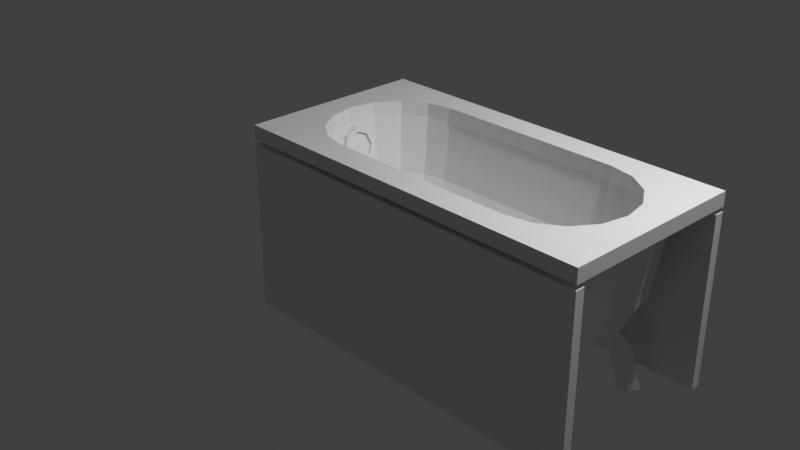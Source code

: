 # Source: multidecor_bathtub_with_shields.blend  (saved by Blender 3.0.42; exported with 4.5.12 LTS)
import bpy
from mathutils import Matrix  # noqa: F401  (used for matrix-valued properties, if any)

bpy.ops.wm.read_factory_settings(use_empty=True)
scene = bpy.context.scene
scene.name = 'Scene'

# ---- collections
col_collection = bpy.data.collections.new('Collection'); scene.collection.children.link(col_collection)

# ---- materials (node trees are filled in below, after node groups)
mat_material = bpy.data.materials.new('Material')
mat_material.alpha_threshold = 0.0
mat_material.use_transparent_shadow = False
mat_material.line_color = (0.0, 0.0, 0.0, 1.0)
mat_material_001 = bpy.data.materials.new('Material.001')
mat_material_001.use_transparent_shadow = False
mat_material_002 = bpy.data.materials.new('Material.002')
mat_material_002.use_transparent_shadow = False
mat_material_003 = bpy.data.materials.new('Material.003')
mat_material_003.use_transparent_shadow = False
mat_material_004 = bpy.data.materials.new('Material.004')
mat_material_004.use_transparent_shadow = False

# ---- material node trees
mat_material.use_nodes = True; mat_material.node_tree.nodes.clear()
_N = mat_material.node_tree.nodes; _L = mat_material.node_tree.links
n0 = _N.new('ShaderNodeOutputMaterial'); n0.name = 'Material Output'; n0.location = (300, 300)
n1 = _N.new('ShaderNodeBsdfPrincipled'); n1.name = 'Principled BSDF'; n1.location = (10, 300)
n1.distribution = 'GGX'
n1.subsurface_method = 'RANDOM_WALK_SKIN'
n1.inputs[2].default_value = 0.4
n1.inputs[3].default_value = 1.45
n1.inputs[27].default_value = (0.0, 0.0, 0.0, 1.0)
n1.inputs[28].default_value = 1.0
_L.new(n1.outputs[0], n0.inputs[0])
n0.is_active_output = True
mat_material_001.use_nodes = True; mat_material_001.node_tree.nodes.clear()
_N = mat_material_001.node_tree.nodes; _L = mat_material_001.node_tree.links
n0 = _N.new('ShaderNodeBsdfPrincipled'); n0.name = 'Principled BSDF'; n0.location = (10, 300)
n0.distribution = 'GGX'
n0.subsurface_method = 'RANDOM_WALK_SKIN'
n0.inputs[3].default_value = 1.45
n0.inputs[27].default_value = (0.0, 0.0, 0.0, 1.0)
n0.inputs[28].default_value = 1.0
n1 = _N.new('ShaderNodeOutputMaterial'); n1.name = 'Material Output'; n1.location = (300, 300)
_L.new(n0.outputs[0], n1.inputs[0])
n1.is_active_output = True
mat_material_002.use_nodes = True; mat_material_002.node_tree.nodes.clear()
_N = mat_material_002.node_tree.nodes; _L = mat_material_002.node_tree.links
n0 = _N.new('ShaderNodeBsdfPrincipled'); n0.name = 'Principled BSDF'; n0.location = (10, 300)
n0.distribution = 'GGX'
n0.subsurface_method = 'RANDOM_WALK_SKIN'
n0.inputs[3].default_value = 1.45
n0.inputs[27].default_value = (0.0, 0.0, 0.0, 1.0)
n0.inputs[28].default_value = 1.0
n1 = _N.new('ShaderNodeOutputMaterial'); n1.name = 'Material Output'; n1.location = (300, 300)
_L.new(n0.outputs[0], n1.inputs[0])
n1.is_active_output = True
mat_material_003.use_nodes = True; mat_material_003.node_tree.nodes.clear()
_N = mat_material_003.node_tree.nodes; _L = mat_material_003.node_tree.links
n0 = _N.new('ShaderNodeBsdfPrincipled'); n0.name = 'Principled BSDF'; n0.location = (10, 300)
n0.distribution = 'GGX'
n0.subsurface_method = 'RANDOM_WALK_SKIN'
n0.inputs[3].default_value = 1.45
n0.inputs[27].default_value = (0.0, 0.0, 0.0, 1.0)
n0.inputs[28].default_value = 1.0
n1 = _N.new('ShaderNodeOutputMaterial'); n1.name = 'Material Output'; n1.location = (300, 300)
_L.new(n0.outputs[0], n1.inputs[0])
n1.is_active_output = True
mat_material_004.use_nodes = True; mat_material_004.node_tree.nodes.clear()
_N = mat_material_004.node_tree.nodes; _L = mat_material_004.node_tree.links
n0 = _N.new('ShaderNodeBsdfPrincipled'); n0.name = 'Principled BSDF'; n0.location = (10, 300)
n0.distribution = 'GGX'
n0.subsurface_method = 'RANDOM_WALK_SKIN'
n0.inputs[3].default_value = 1.45
n0.inputs[27].default_value = (0.0, 0.0, 0.0, 1.0)
n0.inputs[28].default_value = 1.0
n1 = _N.new('ShaderNodeOutputMaterial'); n1.name = 'Material Output'; n1.location = (300, 300)
_L.new(n0.outputs[0], n1.inputs[0])
n1.is_active_output = True

# ---- world
world_world = bpy.data.worlds.new('World'); scene.world = world_world
world_world.use_nodes = True; world_world.node_tree.nodes.clear()
_N = world_world.node_tree.nodes; _L = world_world.node_tree.links
n0 = _N.new('ShaderNodeOutputWorld'); n0.name = 'World Output'; n0.location = (300, 300)
n1 = _N.new('ShaderNodeBackground'); n1.name = 'Background'; n1.location = (10, 300)
n1.inputs[0].default_value = (0.05088, 0.05088, 0.05088, 1.0)
_L.new(n1.outputs[0], n0.inputs[0])
n0.is_active_output = True
world_world.color = (0.05088, 0.05088, 0.05088)
world_world.use_sun_shadow = False
world_world.sun_shadow_jitter_overblur = 0.0

# ---- cameras
cam_camera = bpy.data.cameras.new('Camera')
cam_camera.clip_end = 100.0
cam_camera.ortho_scale = 7.314

# ---- lights
light_light = bpy.data.lights.new('Light', 'POINT')
light_light.transmission_factor = 0.0
light_light.energy = 1000.0
light_light.shadow_soft_size = 0.1
light_light.shadow_maximum_resolution = 0.006
light_light.use_absolute_resolution = True

# ---- meshes
me_cube_001 = bpy.data.meshes.new('Cube.001')
me_cube_001.from_pydata([(3.539e-08, 0.2477, -0.25), (-1.745e-07, -0.7222, 0.85), (-1.807e-07, -0.455, -0.1157), (-3.539e-08, -0.2477, -0.25), (-0.2764, -0.6672, 0.85), (-0.1561, -0.4204, -0.1157), (-0.04372, -0.2289, -0.25), (-0.5107, -0.5107, 0.85), (-0.3037, -0.3217, -0.1157), (-0.1241, -0.1752, -0.25), (-0.6672, -0.2764, 0.85), (-0.4024, -0.1741, -0.1157), (-0.1778, -0.0948, -0.25), (-0.437, 1.294e-07, -0.1157), (-0.1966, 4.414e-09, -0.25), (-0.4024, 0.1741, -0.1157), (-0.1778, 0.0948, -0.25), (-0.3037, 0.3217, -0.1157), (-0.1241, 0.1752, -0.25), (-0.2764, 0.6672, 0.85), (-0.1561, 0.4204, -0.1157), (-0.04372, 0.2289, -0.25), (1.807e-07, 0.455, -0.1157), (-1.644e-07, -0.6319, 0.2391), (-0.2367, -0.5838, 0.2391), (-0.4417, -0.4468, 0.2391), (-0.5787, -0.2418, 0.2391), (-0.6268, 1.972e-07, 0.2391), (-0.5787, 0.2418, 0.2391), (-0.4417, 0.4468, 0.2391), (-0.2367, 0.5838, 0.2391), (1.644e-07, 0.6319, 0.2391), (2.0, 0.7222, 0.85), (2.0, 0.2477, -0.25), (2.0, -0.7222, 0.85), (2.0, -0.455, -0.1157), (2.0, -0.2477, -0.25), (2.156, -0.4204, -0.1157), (2.044, -0.2289, -0.25), (2.304, -0.3217, -0.1157), (2.124, -0.1752, -0.25), (2.402, -0.1741, -0.1157), (2.178, -0.0948, -0.25), (2.722, 2.298e-07, 0.85), (2.437, 1.294e-07, -0.1157), (2.197, 4.414e-09, -0.25), (2.402, 0.1741, -0.1157), (2.178, 0.0948, -0.25), (2.511, 0.5107, 0.85), (2.304, 0.3217, -0.1157), (2.124, 0.1752, -0.25), (2.156, 0.4204, -0.1157), (2.044, 0.2289, -0.25), (2.0, 0.455, -0.1157), (2.0, -0.6319, 0.2391), (2.237, -0.5838, 0.2391), (2.442, -0.4468, 0.2391), (2.579, -0.2418, 0.2391), (2.627, 1.972e-07, 0.2391), (2.579, 0.2418, 0.2391), (2.442, 0.4468, 0.2391), (2.237, 0.5838, 0.2391), (2.0, 0.6319, 0.2391), (3.0, 1.0, 1.0), (3.0, 1.0, 0.85), (3.0, -1.0, 1.0), (3.0, -1.0, 0.85), (-1.0, 1.0, 1.0), (-1.0, 1.0, 0.85), (-1.0, -1.0, 1.0), (-1.0, -1.0, 0.85), (2.667, 0.2764, 0.85), (-0.7222, 2.298e-07, 1.0), (-0.6672, 0.2764, 1.0), (2.667, -0.2764, 0.85), (-0.5107, 0.5107, 1.0), (1.837e-07, 0.7222, 1.0), (2.511, -0.5107, 0.85), (2.276, -0.6672, 1.0), (2.276, 0.6672, 0.85), (2.276, 0.6672, 1.0), (2.276, -0.6672, 0.85), (2.511, -0.5107, 1.0), (2.667, -0.2764, 1.0), (2.667, 0.2764, 1.0), (2.511, 0.5107, 1.0), (1.837e-07, 0.7222, 0.85), (2.722, 2.298e-07, 1.0), (-0.5107, 0.5107, 0.85), (2.0, -0.7222, 1.0), (2.0, 0.7222, 1.0), (-0.6672, 0.2764, 0.85), (-0.2764, 0.6672, 1.0), (-0.7222, 2.298e-07, 0.85), (-0.6672, -0.2764, 1.0), (-0.5107, -0.5107, 1.0), (-0.2764, -0.6672, 1.0), (-1.745e-07, -0.7222, 1.0), (-0.15, 0.2849, -0.4), (-0.15, -0.8305, 0.85), (-0.15, -0.5232, -0.2455), (-0.15, -0.2849, -0.4), (-0.4678, -0.7673, 0.85), (-0.3296, -0.4834, -0.2455), (-0.2003, -0.2632, -0.4), (-0.7373, -0.5873, 0.85), (-0.4993, -0.37, -0.2455), (-0.2927, -0.2014, -0.4), (-0.9173, -0.3178, 0.85), (-0.6127, -0.2002, -0.2455), (-0.3545, -0.109, -0.4), (-0.6526, 1.32e-07, -0.2455), (-0.3761, -1.174e-08, -0.4), (-0.6127, 0.2002, -0.2455), (-0.3545, 0.109, -0.4), (-0.4993, 0.37, -0.2455), (-0.2927, 0.2014, -0.4), (-0.4678, 0.7673, 0.85), (-0.3296, 0.4834, -0.2455), (-0.2003, 0.2632, -0.4), (-0.15, 0.5232, -0.2455), (-0.15, -0.7267, 0.1624), (-0.4222, -0.6714, 0.1624), (-0.658, -0.5139, 0.1624), (-0.8155, -0.2781, 0.1624), (-0.8708, 2.1e-07, 0.1624), (-0.8155, 0.2781, 0.1624), (-0.658, 0.5139, 0.1624), (-0.4222, 0.6714, 0.1624), (-0.15, 0.7267, 0.1624), (2.15, 0.8305, 0.85), (2.15, 0.2849, -0.4), (2.15, -0.8305, 0.85), (2.15, -0.5232, -0.2455), (2.15, -0.2849, -0.4), (2.33, -0.4834, -0.2455), (2.2, -0.2632, -0.4), (2.499, -0.37, -0.2455), (2.293, -0.2014, -0.4), (2.613, -0.2002, -0.2455), (2.354, -0.109, -0.4), (2.653, 1.32e-07, -0.2455), (2.376, -1.174e-08, -0.4), (2.613, 0.2002, -0.2455), (2.354, 0.109, -0.4), (2.737, 0.5873, 0.85), (2.499, 0.37, -0.2455), (2.293, 0.2014, -0.4), (2.33, 0.4834, -0.2455), (2.2, 0.2632, -0.4), (2.15, 0.5232, -0.2455), (2.15, -0.7267, 0.1624), (2.422, -0.6714, 0.1624), (2.658, -0.5139, 0.1624), (2.816, -0.2781, 0.1624), (2.871, 2.1e-07, 0.1624), (2.816, 0.2781, 0.1624), (2.658, 0.5139, 0.1624), (2.422, 0.6714, 0.1624), (2.15, 0.7267, 0.1624), (2.917, 0.3178, 0.85), (2.917, -0.3178, 0.85), (2.737, -0.5873, 0.85), (2.468, 0.7673, 0.85), (2.468, -0.7673, 0.85), (-0.15, 0.8305, 0.85), (-0.7373, 0.5873, 0.85), (-0.9173, 0.3178, 0.85), (-1.0, 0.0, 0.85), (3.0, 0.0, 0.85), (3.0, 0.0, 1.0), (-1.0, -0.001915, 1.0), (0.05, 0.2, -0.25), (-0.09142, 0.1414, -0.25), (-0.15, -6.09e-08, -0.25), (-0.09142, -0.1414, -0.25), (0.05, -0.2, -0.25), (0.1914, -0.1414, -0.25), (0.25, -4.977e-08, -0.25), (0.1914, 0.1414, -0.25), (0.05, 0.16, -0.25), (-0.06314, 0.1131, -0.25), (-0.11, -5.878e-08, -0.25), (-0.06314, -0.1131, -0.25), (0.05, -0.16, -0.25), (0.1631, -0.1131, -0.25), (0.21, -4.987e-08, -0.25), (0.1631, 0.1131, -0.25), (0.05, 0.16, -0.3), (-0.06314, 0.1131, -0.3), (-0.11, -5.878e-08, -0.3), (-0.06314, -0.1131, -0.3), (0.05, -0.16, -0.3), (0.1631, -0.1131, -0.3), (0.21, -4.987e-08, -0.3), (0.1631, 0.1131, -0.3), (-0.6521, 0.01807, 0.5959), (-0.6522, 0.2181, 0.596), (-0.6781, 0.1594, 0.735), (-0.6889, 0.01801, 0.7925), (-0.6781, -0.1234, 0.7349), (-0.6521, -0.1819, 0.5958), (-0.6262, -0.1233, 0.4568), (-0.6154, 0.01813, 0.3993), (-0.6262, 0.1595, 0.4569), (-0.6233, 0.1288, 0.714), (-0.603, 0.1748, 0.6051), (-0.6318, 0.01802, 0.7591), (-0.6233, -0.09277, 0.714), (-0.603, -0.1386, 0.605), (-0.5827, -0.0927, 0.4961), (-0.5742, 0.01812, 0.451), (-0.5827, 0.1289, 0.4962), (-0.629, 0.1594, 0.7441), (-0.603, 0.2181, 0.6051), (-0.6397, 0.01801, 0.8017), (-0.6289, -0.1234, 0.7441), (-0.603, -0.1819, 0.605), (-0.577, -0.1233, 0.466), (-0.5663, 0.01813, 0.4085), (-0.5771, 0.1595, 0.4661), (-0.6479, 0.1288, 0.7094), (-0.6276, 0.01807, 0.6005), (-0.6276, 0.1748, 0.6005), (-0.6563, 0.01802, 0.7545), (-0.6479, -0.09277, 0.7094), (-0.6276, -0.1386, 0.6004), (-0.6072, -0.0927, 0.4915), (-0.5988, 0.01812, 0.4464), (-0.6072, 0.1289, 0.4916), (-0.6744, 0.5464, -1.0), (-0.5871, 0.4591, -0.5149), (-0.533, 0.6878, -1.0), (-0.4457, 0.6005, -0.5149), (-0.533, 0.405, -1.0), (-0.4505, 0.3225, -0.5667), (-0.3916, 0.5464, -1.0), (-0.309, 0.4639, -0.5667), (-0.3938, 0.2658, -0.2226), (-0.2523, 0.4072, -0.2226), (-0.1523, 0.3072, -0.364), (-0.2938, 0.1658, -0.364), (-0.6744, -0.5464, -1.0), (-0.5871, -0.4591, -0.5149), (-0.533, -0.6878, -1.0), (-0.4457, -0.6005, -0.5149), (-0.533, -0.405, -1.0), (-0.4505, -0.3225, -0.5667), (-0.3916, -0.5464, -1.0), (-0.309, -0.4639, -0.5667), (-0.3938, -0.2658, -0.2226), (-0.2523, -0.4072, -0.2226), (-0.1523, -0.3072, -0.364), (-0.2938, -0.1658, -0.364), (2.674, -0.5464, -1.0), (2.587, -0.4591, -0.5149), (2.533, -0.6878, -1.0), (2.446, -0.6005, -0.5149), (2.533, -0.405, -1.0), (2.45, -0.3225, -0.5667), (2.392, -0.5464, -1.0), (2.309, -0.4639, -0.5667), (2.394, -0.2658, -0.2226), (2.252, -0.4072, -0.2226), (2.152, -0.3072, -0.364), (2.294, -0.1658, -0.364), (2.674, 0.5464, -1.0), (2.587, 0.4591, -0.5149), (2.533, 0.6878, -1.0), (2.446, 0.6005, -0.5149), (2.533, 0.405, -1.0), (2.45, 0.3225, -0.5667), (2.392, 0.5464, -1.0), (2.309, 0.4639, -0.5667), (2.394, 0.2658, -0.2226), (2.252, 0.4072, -0.2226), (2.152, 0.3072, -0.364), (2.294, 0.1658, -0.364), (3.0, 1.0, 0.8), (3.0, -1.0, 0.8), (-1.0, 1.0, 0.8), (-1.0, -1.0, 0.8), (3.0, 0.9, 0.8), (-1.0, 0.9, 0.8), (3.0, -0.9, 0.8), (-1.0, -0.9, 0.8), (3.0, 1.0, -1.0), (-1.0, 1.0, -1.0), (-1.0, -1.0, -1.0), (3.0, -1.0, -1.0), (3.0, 0.9, -1.0), (-1.0, 0.9, -1.0), (-1.0, -0.9, -1.0), (3.0, -0.9, -1.0)], [], [(23, 24, 4, 1), (3, 6, 5, 2), (24, 25, 7, 4), (6, 9, 8, 5), (9, 12, 11, 8), (25, 26, 10, 7), (26, 27, 93, 10), (12, 14, 13, 11), (27, 28, 91, 93), (14, 16, 15, 13), (16, 18, 17, 15), (28, 29, 88, 91), (18, 21, 20, 17), (29, 30, 19, 88), (30, 31, 86, 19), (21, 0, 22, 20), (20, 22, 31, 30), (17, 20, 30, 29), (15, 17, 29, 28), (13, 15, 28, 27), (11, 13, 27, 26), (8, 11, 26, 25), (5, 8, 25, 24), (2, 5, 24, 23), (54, 34, 81, 55), (36, 35, 37, 38), (55, 81, 77, 56), (38, 37, 39, 40), (40, 39, 41, 42), (56, 77, 74, 57), (57, 74, 43, 58), (42, 41, 44, 45), (58, 43, 71, 59), (45, 44, 46, 47), (47, 46, 49, 50), (59, 71, 48, 60), (50, 49, 51, 52), (60, 48, 79, 61), (61, 79, 32, 62), (52, 51, 53, 33), (51, 61, 62, 53), (49, 60, 61, 51), (46, 59, 60, 49), (44, 58, 59, 46), (41, 57, 58, 44), (39, 56, 57, 41), (37, 55, 56, 39), (35, 54, 55, 37), (23, 1, 34, 54), (2, 23, 54, 35), (3, 2, 35, 36), (86, 31, 62, 32), (31, 22, 53, 62), (22, 0, 33, 53), (33, 0, 179), (66, 65, 69, 70), (70, 69, 171, 168), (64, 63, 170, 169), (68, 67, 63, 64), (32, 90, 76, 86), (77, 81, 78, 82), (48, 71, 84, 85), (34, 1, 97, 89), (86, 76, 92, 19), (71, 43, 87, 84), (88, 75, 73, 91), (19, 92, 75, 88), (1, 4, 96, 97), (43, 74, 83, 87), (10, 93, 72, 94), (81, 34, 89, 78), (74, 77, 82, 83), (91, 73, 72, 93), (4, 7, 95, 96), (32, 79, 80, 90), (7, 10, 94, 95), (79, 48, 85, 80), (84, 87, 63), (84, 63, 85), (85, 63, 80), (80, 63, 90), (90, 63, 67), (90, 67, 76), (76, 67, 92), (92, 67, 75), (75, 67, 73), (69, 72, 171), (69, 65, 89), (87, 65, 170), (65, 87, 83), (94, 72, 69), (65, 83, 82), (95, 94, 69), (65, 82, 78), (96, 95, 69), (65, 78, 89), (97, 96, 69), (97, 69, 89), (72, 73, 67), (121, 99, 102, 122), (101, 100, 103, 104), (122, 102, 105, 123), (104, 103, 106, 107), (107, 106, 109, 110), (123, 105, 108, 124), (124, 108, 168, 125), (110, 109, 111, 112), (125, 168, 167, 126), (112, 111, 113, 114), (114, 113, 115, 116), (126, 167, 166, 127), (116, 115, 118, 119), (127, 166, 117, 128), (128, 117, 165, 129), (119, 118, 120, 98), (118, 128, 129, 120), (115, 127, 128, 118), (113, 126, 127, 115), (111, 125, 126, 113), (109, 124, 125, 111), (106, 123, 124, 109), (103, 122, 123, 106), (100, 121, 122, 103), (151, 152, 164, 132), (134, 136, 135, 133), (152, 153, 162, 164), (136, 138, 137, 135), (138, 140, 139, 137), (153, 154, 161, 162), (154, 155, 169, 161), (140, 142, 141, 139), (155, 156, 160, 169), (142, 144, 143, 141), (144, 147, 146, 143), (156, 157, 145, 160), (147, 149, 148, 146), (157, 158, 163, 145), (158, 159, 130, 163), (149, 131, 150, 148), (148, 150, 159, 158), (146, 148, 158, 157), (143, 146, 157, 156), (141, 143, 156, 155), (139, 141, 155, 154), (137, 139, 154, 153), (135, 137, 153, 152), (133, 135, 152, 151), (121, 151, 132, 99), (100, 133, 151, 121), (101, 134, 133, 100), (165, 130, 159, 129), (129, 159, 150, 120), (120, 150, 131, 98), (149, 144, 136), (170, 63, 87), (169, 170, 65, 66), (168, 171, 67, 68), (171, 72, 67), (168, 68, 167), (167, 68, 166), (166, 68, 117), (117, 68, 165), (165, 68, 64), (165, 64, 130), (130, 64, 163), (163, 64, 145), (145, 64, 160), (160, 64, 169), (160, 161, 162), (166, 117, 165), (130, 163, 145), (130, 145, 160), (99, 102, 105), (169, 161, 160), (108, 168, 167), (70, 168, 108), (108, 167, 105), (161, 169, 66), (70, 108, 105), (162, 161, 66), (70, 105, 102), (160, 162, 164), (164, 162, 66), (70, 102, 99), (132, 164, 66), (70, 99, 132), (70, 132, 66), (167, 166, 165), (179, 0, 172), (172, 21, 173), (172, 0, 21), (178, 36, 33), (45, 40, 42), (52, 47, 50), (16, 173, 18), (52, 38, 47), (16, 174, 173), (179, 178, 33), (14, 174, 16), (174, 182, 181, 173), (12, 174, 14), (33, 36, 52), (38, 45, 47), (12, 175, 174), (9, 175, 12), (38, 40, 45), (176, 175, 6), (36, 178, 177), (173, 21, 18), (38, 52, 36), (176, 3, 177), (6, 175, 9), (3, 36, 177), (3, 176, 6), (179, 187, 186, 178), (177, 185, 184, 176), (175, 183, 182, 174), (173, 181, 180, 172), (172, 180, 187, 179), (178, 186, 185, 177), (176, 184, 183, 175), (180, 188, 195, 187), (186, 194, 193, 185), (184, 192, 191, 183), (182, 190, 189, 181), (187, 195, 194, 186), (181, 189, 188, 180), (185, 193, 192, 184), (183, 191, 190, 182), (196, 198, 197), (196, 199, 198), (196, 200, 199), (196, 201, 200), (196, 202, 201), (196, 203, 202), (196, 204, 203), (196, 197, 204), (209, 210, 227, 226), (211, 212, 229, 228), (205, 207, 224, 221), (208, 209, 226, 225), (210, 211, 228, 227), (212, 206, 223, 229), (206, 205, 221, 223), (207, 208, 225, 224), (201, 202, 218, 217), (200, 201, 217, 216), (199, 200, 216, 215), (198, 199, 215, 213), (204, 197, 214, 220), (203, 204, 220, 219), (202, 203, 219, 218), (197, 198, 213, 214), (205, 206, 214, 213), (207, 205, 213, 215), (208, 207, 215, 216), (209, 208, 216, 217), (210, 209, 217, 218), (211, 210, 218, 219), (212, 211, 219, 220), (206, 212, 220, 214), (222, 223, 221), (222, 221, 224), (222, 224, 225), (222, 225, 226), (222, 226, 227), (222, 227, 228), (222, 228, 229), (222, 229, 223), (230, 231, 233, 232), (232, 233, 237, 236), (236, 237, 235, 234), (234, 235, 231, 230), (232, 236, 234, 230), (235, 237, 240, 241), (242, 244, 245, 243), (233, 231, 238, 239), (231, 235, 241, 238), (237, 233, 239, 240), (244, 248, 249, 245), (248, 246, 247, 249), (246, 242, 243, 247), (244, 242, 246, 248), (247, 253, 252, 249), (245, 251, 250, 243), (243, 250, 253, 247), (249, 252, 251, 245), (254, 255, 257, 256), (256, 257, 261, 260), (260, 261, 259, 258), (258, 259, 255, 254), (256, 260, 258, 254), (259, 261, 264, 265), (257, 255, 262, 263), (255, 259, 265, 262), (261, 257, 263, 264), (266, 268, 269, 267), (268, 272, 273, 269), (272, 270, 271, 273), (270, 266, 267, 271), (268, 266, 270, 272), (271, 277, 276, 273), (269, 275, 274, 267), (267, 274, 277, 271), (273, 276, 275, 269), (101, 104, 119), (104, 107, 112), (107, 110, 112), (112, 114, 116), (116, 119, 112), (119, 98, 101), (112, 119, 104), (98, 131, 134), (131, 149, 136), (149, 147, 144), (144, 142, 136), (142, 140, 136), (140, 138, 136), (136, 134, 131), (134, 101, 98), (188, 192, 194), (190, 188, 189), (188, 194, 195), (194, 192, 193), (192, 190, 191), (190, 192, 188), (280, 283, 282, 278), (279, 284, 285, 281), (287, 286, 290, 291), (289, 288, 292, 293), (279, 281, 288, 289), (284, 279, 289, 293), (278, 282, 290, 286), (282, 283, 291, 290), (280, 278, 286, 287), (281, 285, 292, 288), (285, 284, 293, 292), (283, 280, 287, 291)])
me_cube_001.polygons.foreach_set('material_index', [0, 0, 0, 0, 0, 0, 0, 0, 0, 0, 0, 0, 0, 0, 0, 0, 0, 0, 0, 0, 0, 0, 0, 0, 0, 0, 0, 0, 0, 0, 0, 0, 0, 0, 0, 0, 0, 0, 0, 0, 0, 0, 0, 0, 0, 0, 0, 0, 0, 0, 0, 0, 0, 0, 0, 0, 0, 0, 0, 0, 0, 0, 0, 0, 0, 0, 0, 0, 0, 0, 0, 0, 0, 0, 0, 0, 0, 0, 0, 0, 0, 0, 0, 0, 0, 0, 0, 0, 0, 0, 0, 0, 0, 0, 0, 0, 0, 0, 0, 0, 0, 0, 0, 0, 0, 0, 0, 0, 0, 0, 0, 0, 0, 0, 0, 0, 0, 0, 0, 0, 0, 0, 0, 0, 0, 0, 0, 0, 0, 0, 0, 0, 0, 0, 0, 0, 0, 0, 0, 0, 0, 0, 0, 0, 0, 0, 0, 0, 0, 0, 0, 0, 0, 0, 0, 0, 0, 0, 0, 0, 0, 0, 0, 0, 0, 0, 0, 0, 0, 0, 0, 0, 0, 0, 0, 0, 0, 0, 0, 0, 0, 0, 0, 0, 0, 0, 0, 0, 0, 0, 0, 0, 0, 0, 0, 0, 0, 0, 0, 1, 0, 0, 0, 0, 0, 0, 0, 0, 0, 0, 0, 0, 0, 0, 1, 1, 1, 1, 1, 1, 1, 1, 1, 1, 1, 1, 1, 1, 1, 1, 1, 1, 1, 1, 1, 1, 1, 1, 1, 1, 1, 1, 1, 1, 1, 1, 1, 1, 1, 1, 1, 1, 1, 1, 1, 1, 1, 1, 1, 1, 1, 2, 2, 2, 2, 2, 2, 2, 2, 3, 3, 3, 3, 3, 3, 3, 3, 3, 3, 3, 3, 3, 3, 3, 3, 3, 3, 3, 3, 3, 3, 3, 3, 3, 3, 3, 3, 3, 3, 3, 3, 3, 3, 3, 3, 0, 0, 0, 0, 0, 0, 0, 0, 0, 0, 0, 0, 0, 0, 0, 2, 2, 2, 2, 2, 2, 4, 4, 4, 4, 4, 4, 4, 4, 4, 4, 4, 4])
_uv = me_cube_001.uv_layers.new(name='UVMap')
_uv.uv.foreach_set('vector', [0.882, 0.5154, 0.882, 0.5493, 0.9687, 0.5525, 0.9687, 0.5129, 0.6081, 0.9811, 0.6071, 0.9877, 0.6422, 0.9973, 0.6422, 0.9748, 0.5737, 0.9318, 0.5737, 0.8971, 0.4869, 0.8941, 0.4869, 0.9336, 0.581, 0.9948, 0.581, 0.9812, 0.5446, 0.9717, 0.5446, 0.9966, 0.4647, 0.9748, 0.4647, 0.9883, 0.5022, 0.9966, 0.5022, 0.9717, 0.2646, 0.9316, 0.2646, 0.8969, 0.1778, 0.8941, 0.1778, 0.9336, 0.9289, 0.7799, 0.9289, 0.7452, 0.8421, 0.7426, 0.8421, 0.7822, 0.8994, 0.2615, 0.8994, 0.2751, 0.9375, 0.2817, 0.9375, 0.2567, 0.0008521, 0.8967, 0.000852, 0.9313, 0.08764, 0.9336, 0.08764, 0.8941, 0.9392, 0.2633, 0.9392, 0.2769, 0.9773, 0.2817, 0.9773, 0.2567, 0.3862, 0.9799, 0.3862, 0.9935, 0.4237, 0.9966, 0.4237, 0.9717, 0.3968, 0.9308, 0.3968, 0.8961, 0.31, 0.8941, 0.31, 0.9336, 0.5403, 0.987, 0.5403, 0.9735, 0.5039, 0.9717, 0.5039, 0.9966, 0.9459, 0.7081, 0.9459, 0.6735, 0.8592, 0.6716, 0.8592, 0.7112, 0.882, 0.4748, 0.882, 0.5087, 0.9687, 0.5112, 0.9687, 0.4716, 0.6439, 0.9844, 0.645, 0.991, 0.6791, 0.9973, 0.6791, 0.9748, 0.9403, 0.007371, 0.9405, 0.02983, 0.9959, 0.03477, 0.9959, 0.000852, 0.5446, 0.9417, 0.5446, 0.9666, 0.6005, 0.97, 0.6005, 0.9353, 0.3319, 0.7707, 0.3319, 0.7956, 0.3881, 0.7995, 0.3881, 0.7648, 0.2161, 0.77, 0.2161, 0.795, 0.2724, 0.7995, 0.2724, 0.7648, 0.502, 0.7604, 0.502, 0.7854, 0.5582, 0.7906, 0.5582, 0.7559, 0.3302, 0.7956, 0.3302, 0.7707, 0.2741, 0.7648, 0.2741, 0.7995, 0.4869, 0.9387, 0.4869, 0.9636, 0.5429, 0.97, 0.5429, 0.9353, 0.9308, 0.7954, 0.9306, 0.8179, 0.9862, 0.8244, 0.9862, 0.7904, 0.882, 0.4328, 0.9687, 0.4303, 0.9687, 0.4699, 0.882, 0.4667, 0.6819, 0.9811, 0.716, 0.9748, 0.716, 0.9973, 0.6808, 0.9877, 0.9687, 0.4268, 0.882, 0.4286, 0.882, 0.3891, 0.9687, 0.3921, 0.8063, 0.976, 0.8427, 0.9742, 0.8427, 0.9991, 0.8063, 0.9896, 0.31, 0.9748, 0.3475, 0.9717, 0.3475, 0.9966, 0.31, 0.9883, 0.4852, 0.9316, 0.3985, 0.9336, 0.3985, 0.8941, 0.4852, 0.8969, 0.5003, 0.7932, 0.4135, 0.7955, 0.4135, 0.7559, 0.5003, 0.7586, 0.9454, 0.9733, 0.9835, 0.9685, 0.9835, 0.9935, 0.9454, 0.9869, 0.9289, 0.8274, 0.8421, 0.83, 0.8421, 0.7904, 0.9289, 0.7928, 0.9437, 0.9869, 0.9056, 0.9935, 0.9056, 0.9685, 0.9437, 0.9733, 0.4629, 0.9883, 0.4254, 0.9966, 0.4254, 0.9717, 0.4629, 0.9748, 0.08935, 0.8969, 0.1761, 0.8941, 0.1761, 0.9336, 0.08935, 0.9316, 0.8444, 0.9838, 0.8808, 0.9742, 0.8808, 0.9991, 0.8444, 0.9973, 0.9634, 0.3199, 0.8766, 0.323, 0.8766, 0.2834, 0.9634, 0.2853, 0.882, 0.5573, 0.9687, 0.5542, 0.9687, 0.5937, 0.882, 0.5913, 0.3494, 0.9813, 0.3845, 0.9717, 0.3845, 0.9941, 0.3504, 0.9879, 0.9403, 0.043, 0.9959, 0.03648, 0.9959, 0.0704, 0.9405, 0.06546, 0.4814, 0.9636, 0.4254, 0.97, 0.4254, 0.9353, 0.4814, 0.9387, 0.31, 0.9412, 0.3661, 0.9353, 0.3661, 0.97, 0.31, 0.9661, 0.2144, 0.7943, 0.1582, 0.7995, 0.1582, 0.7648, 0.2144, 0.7693, 0.1002, 0.7693, 0.1565, 0.7648, 0.1565, 0.7995, 0.1002, 0.7943, 0.6563, 0.8776, 0.6002, 0.8815, 0.6002, 0.8468, 0.6563, 0.8527, 0.3678, 0.9387, 0.4237, 0.9353, 0.4237, 0.97, 0.3678, 0.9636, 0.9308, 0.7476, 0.9862, 0.7426, 0.9862, 0.7765, 0.9306, 0.77, 0.5116, 0.4256, 0.4249, 0.4256, 0.4249, 0.7064, 0.5116, 0.7064, 0.62, 0.5643, 0.5643, 0.5643, 0.5643, 0.8451, 0.62, 0.8451, 0.658, 0.8451, 0.6927, 0.8451, 0.6927, 0.5643, 0.658, 0.5643, 0.7931, 0.3891, 0.7064, 0.3891, 0.7064, 0.6699, 0.7931, 0.6699, 0.1002, 0.6619, 0.1002, 0.7176, 0.3811, 0.7176, 0.3811, 0.6619, 0.6563, 0.5643, 0.6217, 0.5643, 0.6217, 0.8451, 0.6563, 0.8451, 0.4087, 0.5249, 0.1278, 0.5249, 0.1547, 0.5398, 0.000852, 0.8451, 0.000852, 0.8241, 0.5626, 0.8241, 0.5626, 0.8451, 0.8803, 0.6699, 0.8592, 0.6699, 0.8592, 0.5298, 0.8803, 0.5295, 0.8766, 0.000852, 0.8977, 0.000852, 0.8977, 0.1413, 0.8766, 0.1413, 0.5626, 0.8013, 0.5626, 0.8224, 0.000852, 0.8224, 0.000852, 0.8013, 0.1002, 0.7193, 0.1002, 0.7404, 0.3811, 0.7404, 0.3811, 0.7193, 0.8364, 0.4682, 0.8364, 0.4286, 0.8575, 0.4286, 0.8575, 0.4682, 0.8364, 0.6265, 0.8364, 0.5869, 0.8575, 0.5869, 0.8575, 0.6265, 0.1002, 0.7421, 0.3811, 0.7421, 0.3811, 0.7631, 0.1002, 0.7631, 0.8539, 0.000852, 0.8749, 0.000852, 0.8749, 0.04042, 0.8539, 0.04042, 0.8364, 0.5869, 0.8364, 0.5473, 0.8575, 0.5473, 0.8575, 0.5869, 0.8539, 0.08, 0.8749, 0.08, 0.8749, 0.1196, 0.8539, 0.1196, 0.8539, 0.04042, 0.8749, 0.04042, 0.8749, 0.08, 0.8539, 0.08, 0.8539, 0.3174, 0.8539, 0.2779, 0.8749, 0.2779, 0.8749, 0.3174, 0.8364, 0.5473, 0.8364, 0.5078, 0.8575, 0.5078, 0.8575, 0.5473, 0.8539, 0.1987, 0.8539, 0.1591, 0.8749, 0.1591, 0.8749, 0.1987, 0.8364, 0.4286, 0.8364, 0.3891, 0.8575, 0.3891, 0.8575, 0.4286, 0.8364, 0.5078, 0.8364, 0.4682, 0.8575, 0.4682, 0.8575, 0.5078, 0.8539, 0.1196, 0.8749, 0.1196, 0.8749, 0.1591, 0.8539, 0.1591, 0.8539, 0.2779, 0.8539, 0.2383, 0.8749, 0.2383, 0.8749, 0.2779, 0.8364, 0.7056, 0.8364, 0.6661, 0.8575, 0.6661, 0.8575, 0.7056, 0.8539, 0.2383, 0.8539, 0.1987, 0.8749, 0.1987, 0.8749, 0.2383, 0.8364, 0.6661, 0.8364, 0.6265, 0.8575, 0.6265, 0.8575, 0.6661, 0.5158, 0.1801, 0.5236, 0.1413, 0.5626, 0.2817, 0.5158, 0.1801, 0.5626, 0.2817, 0.4939, 0.213, 0.4939, 0.213, 0.5626, 0.2817, 0.461, 0.235, 0.461, 0.235, 0.5626, 0.2817, 0.4221, 0.2427, 0.4221, 0.2427, 0.5626, 0.2817, 0.000852, 0.2817, 0.4221, 0.2427, 0.000852, 0.2817, 0.1413, 0.2427, 0.1413, 0.2427, 0.000852, 0.2817, 0.1025, 0.235, 0.1025, 0.235, 0.000852, 0.2817, 0.06957, 0.213, 0.06957, 0.213, 0.000852, 0.2817, 0.04758, 0.1801, 0.0008521, 0.000852, 0.03986, 0.1413, 0.000852, 0.141, 0.0008521, 0.000852, 0.5626, 0.0008524, 0.4221, 0.03986, 0.5236, 0.1413, 0.5626, 0.0008524, 0.5626, 0.1413, 0.5626, 0.0008524, 0.5236, 0.1413, 0.5158, 0.1025, 0.04758, 0.1025, 0.03986, 0.1413, 0.0008521, 0.000852, 0.5626, 0.0008524, 0.5158, 0.1025, 0.4939, 0.06957, 0.06957, 0.06957, 0.04758, 0.1025, 0.0008521, 0.000852, 0.5626, 0.0008524, 0.4939, 0.06957, 0.461, 0.04758, 0.1025, 0.04758, 0.06957, 0.06957, 0.0008521, 0.000852, 0.5626, 0.0008524, 0.461, 0.04758, 0.4221, 0.03986, 0.1413, 0.03986, 0.1025, 0.04758, 0.0008521, 0.000852, 0.1413, 0.03986, 0.0008521, 0.000852, 0.4221, 0.03986, 0.03986, 0.1413, 0.04758, 0.1801, 0.000852, 0.2817, 0.0008757, 0.7531, 0.09848, 0.7502, 0.09848, 0.7958, 0.000852, 0.7921, 0.8803, 0.721, 0.9195, 0.7138, 0.9195, 0.7396, 0.8791, 0.7286, 0.8063, 0.8404, 0.9039, 0.8383, 0.9039, 0.8838, 0.8063, 0.8802, 0.3083, 0.9206, 0.2664, 0.9227, 0.2664, 0.8941, 0.3083, 0.905, 0.9706, 0.6621, 0.9275, 0.6656, 0.9275, 0.637, 0.9706, 0.6465, 0.09856, 0.89, 0.0008521, 0.8924, 0.000852, 0.8468, 0.09856, 0.8501, 0.7427, 0.7444, 0.8404, 0.7426, 0.8404, 0.7887, 0.7423, 0.7842, 0.7861, 0.7252, 0.7423, 0.7307, 0.7423, 0.702, 0.7861, 0.7096, 0.4135, 0.7127, 0.5116, 0.7081, 0.5116, 0.7542, 0.4139, 0.7525, 0.658, 0.8604, 0.7019, 0.8528, 0.7019, 0.8815, 0.658, 0.876, 0.9476, 0.6811, 0.9908, 0.6716, 0.9908, 0.7003, 0.9476, 0.6967, 0.1003, 0.8501, 0.198, 0.8468, 0.198, 0.8924, 0.1003, 0.89, 0.1092, 0.9834, 0.06732, 0.9944, 0.06732, 0.9657, 0.1092, 0.9678, 0.5955, 0.8888, 0.4978, 0.8924, 0.4978, 0.8468, 0.5955, 0.849, 0.8063, 0.8891, 0.9039, 0.8855, 0.9039, 0.931, 0.8063, 0.9281, 0.9403, 0.1135, 0.9807, 0.1025, 0.9807, 0.1283, 0.9415, 0.1211, 0.1778, 0.9428, 0.2418, 0.9353, 0.2418, 0.9743, 0.178, 0.9687, 0.7374, 0.9658, 0.6731, 0.9731, 0.6731, 0.9333, 0.7374, 0.9372, 0.9701, 0.9186, 0.9056, 0.9253, 0.9056, 0.8855, 0.9701, 0.8899, 0.9641, 0.166, 0.8994, 0.172, 0.8994, 0.1322, 0.9641, 0.1373, 0.9522, 0.3602, 0.8875, 0.3654, 0.8875, 0.3255, 0.9522, 0.3315, 0.9701, 0.9624, 0.9056, 0.9668, 0.9056, 0.927, 0.9701, 0.9337, 0.6714, 0.9693, 0.6071, 0.9731, 0.6071, 0.9333, 0.6714, 0.9406, 0.001055, 0.941, 0.06483, 0.9353, 0.06483, 0.9743, 0.000852, 0.9668, 0.7064, 0.8889, 0.7064, 0.9279, 0.804, 0.9316, 0.804, 0.8861, 0.796, 0.721, 0.7948, 0.7286, 0.8353, 0.7396, 0.8353, 0.7138, 0.4961, 0.8902, 0.4961, 0.8504, 0.3985, 0.8468, 0.3985, 0.8924, 0.9484, 0.5975, 0.9484, 0.6131, 0.9902, 0.6241, 0.9902, 0.5954, 0.06732, 0.9389, 0.06732, 0.9545, 0.1104, 0.964, 0.1104, 0.9353, 0.7881, 0.3279, 0.7881, 0.3678, 0.8858, 0.3711, 0.8858, 0.3255, 0.7427, 0.7922, 0.7423, 0.832, 0.8404, 0.8366, 0.8404, 0.7904, 0.9258, 0.6601, 0.9258, 0.6445, 0.882, 0.637, 0.882, 0.6656, 0.7064, 0.8428, 0.7068, 0.8827, 0.8045, 0.8844, 0.8045, 0.8383, 0.7861, 0.6927, 0.7861, 0.6771, 0.7423, 0.6716, 0.7423, 0.7003, 0.9403, 0.08161, 0.9403, 0.09721, 0.9834, 0.1008, 0.9834, 0.0721, 0.1997, 0.8501, 0.1997, 0.89, 0.2974, 0.8924, 0.2974, 0.8468, 0.9895, 0.7197, 0.9895, 0.7041, 0.9476, 0.702, 0.9476, 0.7307, 0.3968, 0.8888, 0.3968, 0.849, 0.2991, 0.8468, 0.2991, 0.8924, 0.6071, 0.8897, 0.6071, 0.9288, 0.7047, 0.9316, 0.7047, 0.8861, 0.837, 0.7248, 0.8382, 0.7324, 0.8774, 0.7396, 0.8774, 0.7138, 0.2435, 0.9428, 0.2437, 0.9687, 0.3075, 0.9743, 0.3075, 0.9353, 0.7391, 0.9406, 0.7391, 0.9693, 0.8034, 0.9731, 0.8034, 0.9333, 0.9702, 0.8714, 0.9702, 0.8427, 0.9056, 0.8383, 0.9056, 0.8781, 0.8994, 0.1797, 0.8994, 0.2083, 0.9641, 0.2135, 0.9641, 0.1737, 0.882, 0.6006, 0.882, 0.6293, 0.9467, 0.6353, 0.9467, 0.5954, 0.8994, 0.2196, 0.8994, 0.2483, 0.964, 0.255, 0.964, 0.2152, 0.8705, 0.9687, 0.8705, 0.94, 0.8063, 0.9327, 0.8063, 0.9725, 0.1124, 0.941, 0.1121, 0.9668, 0.1761, 0.9743, 0.1761, 0.9353, 0.000852, 0.7485, 0.0008521, 0.4256, 0.0985, 0.4256, 0.0985, 0.7485, 0.8522, 0.000852, 0.8522, 0.3238, 0.7881, 0.3238, 0.7881, 0.000852, 0.8347, 0.3891, 0.8347, 0.712, 0.7948, 0.712, 0.7948, 0.3891, 0.4232, 0.5232, 0.1002, 0.5232, 0.1002, 0.4256, 0.4232, 0.4256, 0.4232, 0.6602, 0.1002, 0.6602, 0.1002, 0.5962, 0.4232, 0.5962, 0.5532, 0.4256, 0.5532, 0.7485, 0.5133, 0.7485, 0.5133, 0.4256, 0.7834, 0.3627, 0.7617, 0.3843, 0.7095, 0.3627, 0.5626, 0.1413, 0.5626, 0.2817, 0.5236, 0.1413, 0.8766, 0.1413, 0.8977, 0.1413, 0.8977, 0.2817, 0.8766, 0.2817, 0.8803, 0.5295, 0.8592, 0.5298, 0.8592, 0.3891, 0.8803, 0.3891, 0.000852, 0.141, 0.03986, 0.1413, 0.000852, 0.2817, 0.5643, 0.000852, 0.7047, 0.0008521, 0.6089, 0.01246, 0.6089, 0.01246, 0.7047, 0.0008521, 0.6467, 0.03775, 0.6467, 0.03775, 0.7047, 0.0008521, 0.672, 0.07558, 0.672, 0.07558, 0.7047, 0.0008521, 0.6809, 0.1202, 0.6809, 0.1202, 0.7047, 0.0008521, 0.7047, 0.5626, 0.6809, 0.1202, 0.7047, 0.5626, 0.6809, 0.4432, 0.6809, 0.4432, 0.7047, 0.5626, 0.672, 0.4878, 0.672, 0.4878, 0.7047, 0.5626, 0.6468, 0.5257, 0.6468, 0.5257, 0.7047, 0.5626, 0.6089, 0.551, 0.6089, 0.551, 0.7047, 0.5626, 0.5643, 0.5626, 0.7406, 0.8366, 0.7064, 0.7541, 0.7153, 0.7095, 0.3944, 0.7535, 0.3944, 0.708, 0.4118, 0.6659, 0.9386, 0.1304, 0.9212, 0.0884, 0.9212, 0.0429, 0.9386, 0.1304, 0.9212, 0.0429, 0.9386, 0.000852, 0.7033, 0.6535, 0.6944, 0.6089, 0.7033, 0.5643, 0.7128, 0.7998, 0.7064, 0.7541, 0.7406, 0.8366, 0.9021, 0.0884, 0.8994, 0.04236, 0.9195, 0.000852, 0.5626, 0.2834, 0.5626, 0.4238, 0.551, 0.3792, 0.9021, 0.0884, 0.9195, 0.000852, 0.9195, 0.1304, 0.01246, 0.3792, 0.000852, 0.4238, 0.0008522, 0.2834, 0.5626, 0.2834, 0.551, 0.3792, 0.5257, 0.3414, 0.03775, 0.3414, 0.01246, 0.3792, 0.0008522, 0.2834, 0.5626, 0.2834, 0.5257, 0.3414, 0.4878, 0.3161, 0.7406, 0.8366, 0.7153, 0.7095, 0.7406, 0.6716, 0.07559, 0.3161, 0.03775, 0.3414, 0.0008522, 0.2834, 0.5626, 0.2834, 0.4878, 0.3161, 0.4432, 0.3072, 0.1202, 0.3072, 0.07559, 0.3161, 0.0008522, 0.2834, 0.5626, 0.2834, 0.4432, 0.3072, 0.1202, 0.3072, 0.5626, 0.2834, 0.1202, 0.3072, 0.0008522, 0.2834, 0.4118, 0.7955, 0.3944, 0.7535, 0.4118, 0.6659, 0.1547, 0.5398, 0.1278, 0.5249, 0.1348, 0.5316, 0.1348, 0.5316, 0.1217, 0.5276, 0.115, 0.5398, 0.1348, 0.5316, 0.1278, 0.5249, 0.1217, 0.5276, 0.1629, 0.5597, 0.4087, 0.5945, 0.4087, 0.5249, 0.4232, 0.5799, 0.4232, 0.5532, 0.4205, 0.5665, 0.4232, 0.5515, 0.4232, 0.5249, 0.4205, 0.5382, 0.1029, 0.5464, 0.115, 0.5398, 0.1104, 0.5351, 0.9839, 0.3477, 0.9839, 0.2834, 0.9651, 0.3289, 0.1029, 0.5464, 0.1068, 0.5597, 0.115, 0.5398, 0.1547, 0.5398, 0.1629, 0.5597, 0.4087, 0.5249, 0.1002, 0.5597, 0.1068, 0.5597, 0.1029, 0.5464, 0.000102, 0.1538, 0.02185, 0.1448, 0.02184, 0.07279, 0.0001019, 0.06379, 0.1029, 0.573, 0.1068, 0.5597, 0.1002, 0.5597, 0.5611, 0.4951, 0.5611, 0.4256, 0.5549, 0.4925, 0.4179, 0.5249, 0.4104, 0.5628, 0.4179, 0.5741, 0.1029, 0.573, 0.115, 0.5796, 0.1068, 0.5597, 0.1104, 0.5843, 0.115, 0.5796, 0.1029, 0.573, 0.5608, 0.5657, 0.5556, 0.5783, 0.5608, 0.6044, 0.1348, 0.5878, 0.115, 0.5796, 0.1217, 0.5918, 0.4087, 0.5945, 0.1629, 0.5597, 0.1547, 0.5796, 0.115, 0.5398, 0.1217, 0.5276, 0.1104, 0.5351, 0.5549, 0.5, 0.5608, 0.564, 0.5608, 0.4968, 0.1348, 0.5878, 0.1278, 0.5945, 0.1547, 0.5796, 0.1217, 0.5918, 0.115, 0.5796, 0.1104, 0.5843, 0.1278, 0.5945, 0.4087, 0.5945, 0.1547, 0.5796, 0.1278, 0.5945, 0.1348, 0.5878, 0.1217, 0.5918, 0.1538, 0.0001019, 0.1448, 0.02184, 0.1958, 0.07279, 0.2175, 0.06379, 0.2175, 0.1538, 0.1958, 0.1448, 0.1448, 0.1958, 0.1538, 0.2175, 0.06379, 0.2175, 0.07279, 0.1958, 0.02185, 0.1448, 0.000102, 0.1538, 0.0001019, 0.06379, 0.02184, 0.07279, 0.07279, 0.02184, 0.06379, 0.0001019, 0.06379, 0.0001019, 0.07279, 0.02184, 0.1448, 0.02184, 0.1538, 0.0001019, 0.2175, 0.06379, 0.1958, 0.07279, 0.1958, 0.1448, 0.2175, 0.1538, 0.1538, 0.2175, 0.1448, 0.1958, 0.07279, 0.1958, 0.06379, 0.2175, 0.465, 0.4324, 0.4944, 0.4324, 0.4944, 0.3604, 0.465, 0.3604, 0.465, 0.2883, 0.4944, 0.2883, 0.4944, 0.2163, 0.465, 0.2163, 0.465, 0.1442, 0.4944, 0.1442, 0.4944, 0.07215, 0.465, 0.07215, 0.465, 0.5765, 0.4944, 0.5765, 0.4944, 0.5045, 0.465, 0.5045, 0.465, 0.3604, 0.4944, 0.3604, 0.4944, 0.2883, 0.465, 0.2883, 0.465, 0.5045, 0.4944, 0.5045, 0.4944, 0.4324, 0.465, 0.4324, 0.465, 0.2163, 0.4944, 0.2163, 0.4944, 0.1442, 0.465, 0.1442, 0.465, 0.07215, 0.4944, 0.07215, 0.4944, 0.0001019, 0.465, 0.0001019, 0.1088, 0.3265, 0.2175, 0.2814, 0.2175, 0.3715, 0.1088, 0.3265, 0.1538, 0.2177, 0.2175, 0.2814, 0.1088, 0.3265, 0.06379, 0.2177, 0.1538, 0.2177, 0.1088, 0.3265, 0.0001019, 0.2814, 0.06379, 0.2177, 0.1088, 0.3265, 0.000102, 0.3715, 0.0001019, 0.2814, 0.1088, 0.3265, 0.06379, 0.4352, 0.000102, 0.3715, 0.1088, 0.3265, 0.1538, 0.4352, 0.06379, 0.4352, 0.1088, 0.3265, 0.2175, 0.3715, 0.1538, 0.4352, 0.5765, 0.7208, 0.6471, 0.7208, 0.6471, 0.7355, 0.5765, 0.7355, 0.7176, 0.7208, 0.7882, 0.7208, 0.7882, 0.7355, 0.7176, 0.7355, 0.9293, 0.7208, 0.9999, 0.7208, 0.9999, 0.7355, 0.9293, 0.7355, 0.5059, 0.7208, 0.5765, 0.7208, 0.5765, 0.7355, 0.5059, 0.7355, 0.6471, 0.7208, 0.7176, 0.7208, 0.7176, 0.7355, 0.6471, 0.7355, 0.7882, 0.7208, 0.8588, 0.7208, 0.8588, 0.7355, 0.7882, 0.7355, 0.8588, 0.7208, 0.9293, 0.7208, 0.9293, 0.7355, 0.8588, 0.7355, 0.4354, 0.7208, 0.5059, 0.7208, 0.5059, 0.7355, 0.4354, 0.7355, 0.4354, 0.5405, 0.4354, 0.4504, 0.4648, 0.4504, 0.4648, 0.5405, 0.4354, 0.6305, 0.4354, 0.5405, 0.4648, 0.5405, 0.4648, 0.6305, 0.4354, 0.7206, 0.4354, 0.6305, 0.4648, 0.6305, 0.4648, 0.7206, 0.4354, 0.09016, 0.4354, 0.0001019, 0.4648, 0.0001019, 0.4648, 0.09016, 0.4354, 0.2703, 0.4354, 0.1802, 0.4648, 0.1802, 0.4648, 0.2703, 0.4354, 0.3604, 0.4354, 0.2703, 0.4648, 0.2703, 0.4648, 0.3604, 0.4354, 0.4504, 0.4354, 0.3604, 0.4648, 0.3604, 0.4648, 0.4504, 0.4354, 0.1802, 0.4354, 0.09016, 0.4648, 0.09016, 0.4648, 0.1802, 0.4116, 0.07353, 0.3617, 0.02364, 0.3715, 0.0001019, 0.4352, 0.06379, 0.4116, 0.1441, 0.4116, 0.07353, 0.4352, 0.06379, 0.4352, 0.1538, 0.3617, 0.194, 0.4116, 0.1441, 0.4352, 0.1538, 0.3715, 0.2175, 0.2912, 0.194, 0.3617, 0.194, 0.3715, 0.2175, 0.2814, 0.2175, 0.2413, 0.1441, 0.2912, 0.194, 0.2814, 0.2175, 0.2177, 0.1538, 0.2413, 0.07353, 0.2413, 0.1441, 0.2177, 0.1538, 0.2177, 0.06379, 0.2912, 0.02364, 0.2413, 0.07353, 0.2177, 0.06379, 0.2814, 0.0001019, 0.3617, 0.02364, 0.2912, 0.02364, 0.2814, 0.0001019, 0.3715, 0.0001019, 0.5, 0.5, 0.7071, 9.998e-05, 0.9999, 0.2929, 0.5, 0.5, 0.9999, 0.2929, 0.9999, 0.7071, 0.5, 0.5, 0.9999, 0.7071, 0.7071, 0.9999, 0.5, 0.5, 0.7071, 0.9999, 0.2929, 0.9999, 0.5, 0.5, 0.2929, 0.9999, 0.0001002, 0.7071, 0.5, 0.5, 0.0001002, 0.7071, 9.998e-05, 0.2929, 0.5, 0.5, 9.998e-05, 0.2929, 0.2929, 0.0001002, 0.5, 0.5, 0.2929, 0.0001002, 0.7071, 9.998e-05, 0.2839, 0.5147, 0.2839, 0.7543, 0.1881, 0.7543, 0.1881, 0.5147, 0.3414, 0.8368, 0.2846, 0.6039, 0.3779, 0.5824, 0.426, 0.7918, 0.9996, 0.0003584, 0.9996, 0.2152, 0.9039, 0.2152, 0.9039, 0.0003585, 0.5681, 0.4639, 0.52, 0.6733, 0.4267, 0.6517, 0.4836, 0.4189, 0.1881, 0.5147, 0.1881, 0.4189, 0.2839, 0.4189, 0.2839, 0.5147, 0.9039, 0.2152, 0.9996, 0.2152, 0.9996, 0.359, 0.9039, 0.359, 0.6646, 0.5147, 0.5688, 0.5147, 0.5688, 0.7543, 0.6646, 0.7543, 0.1881, 0.7543, 0.2839, 0.7543, 0.2839, 0.9459, 0.1881, 0.9459, 0.4267, 0.6517, 0.52, 0.6733, 0.5681, 0.8088, 0.4765, 0.8368, 0.3779, 0.5824, 0.2846, 0.6039, 0.3344, 0.4189, 0.426, 0.4469, 0.05722, 0.8368, 0.1418, 0.7918, 0.09366, 0.5824, 0.0003584, 0.6039, 0.9032, 0.5281, 0.8074, 0.5281, 0.8074, 0.743, 0.9032, 0.743, 0.426, 0.04533, 0.3414, 0.0003584, 0.2846, 0.2332, 0.3779, 0.2547, 0.5688, 0.5147, 0.6646, 0.5147, 0.6646, 0.4189, 0.5688, 0.4189, 0.8074, 0.743, 0.8074, 0.8867, 0.9032, 0.8867, 0.9032, 0.743, 0.5688, 0.7543, 0.5688, 0.9459, 0.6646, 0.9459, 0.6646, 0.7543, 0.2846, 0.2332, 0.3344, 0.4182, 0.426, 0.3902, 0.3779, 0.2547, 0.09366, 0.5824, 0.1418, 0.4469, 0.05018, 0.4189, 0.0003584, 0.6039, 0.8074, 0.4316, 0.8074, 0.192, 0.9032, 0.192, 0.9032, 0.4316, 0.1993, 0.4182, 0.1425, 0.1854, 0.2358, 0.1638, 0.2839, 0.3732, 0.9039, 0.7183, 0.9039, 0.5035, 0.9996, 0.5035, 0.9996, 0.7183, 0.1418, 0.04533, 0.09366, 0.2547, 0.0003584, 0.2332, 0.05722, 0.0003584, 0.9032, 0.4316, 0.9032, 0.5274, 0.8074, 0.5274, 0.8074, 0.4316, 0.9996, 0.5035, 0.9039, 0.5035, 0.9039, 0.3597, 0.9996, 0.3597, 0.9032, 0.192, 0.8074, 0.192, 0.8074, 0.0003584, 0.9032, 0.0003585, 0.0003584, 0.2332, 0.09366, 0.2547, 0.1418, 0.3902, 0.05018, 0.4182, 0.2358, 0.1638, 0.1425, 0.1854, 0.1923, 0.0003584, 0.2839, 0.02834, 0.7109, 0.4316, 0.8067, 0.4316, 0.8067, 0.192, 0.7109, 0.192, 0.4836, 0.4182, 0.5681, 0.3732, 0.52, 0.1638, 0.4267, 0.1854, 0.7109, 0.8867, 0.8067, 0.8867, 0.8067, 0.6719, 0.7109, 0.6719, 0.7102, 0.04533, 0.6257, 0.0003584, 0.5688, 0.2332, 0.6621, 0.2547, 0.8067, 0.4316, 0.7109, 0.4316, 0.7109, 0.5274, 0.8067, 0.5274, 0.8067, 0.6719, 0.8067, 0.5281, 0.7109, 0.5281, 0.7109, 0.6719, 0.8067, 0.192, 0.8067, 0.0003584, 0.7109, 0.0003584, 0.7109, 0.192, 0.5688, 0.2332, 0.6186, 0.4182, 0.7102, 0.3902, 0.6621, 0.2547, 0.52, 0.1638, 0.5681, 0.02834, 0.4765, 0.0003584, 0.4267, 0.1854, 0.7064, 0.03261, 0.7095, 0.02555, 0.7834, 0.02555, 0.7095, 0.02555, 0.7181, 0.01257, 0.7464, 0.000852, 0.7181, 0.01257, 0.7311, 0.003897, 0.7464, 0.000852, 0.7464, 0.000852, 0.7617, 0.003897, 0.7747, 0.01257, 0.7747, 0.01257, 0.7834, 0.02555, 0.7464, 0.000852, 0.7834, 0.02555, 0.7864, 0.03261, 0.7064, 0.03261, 0.7464, 0.000852, 0.7834, 0.02555, 0.7095, 0.02555, 0.7864, 0.03261, 0.7864, 0.3556, 0.7064, 0.3556, 0.7864, 0.3556, 0.7834, 0.3627, 0.7095, 0.3627, 0.7834, 0.3627, 0.7747, 0.3756, 0.7617, 0.3843, 0.7617, 0.3843, 0.7464, 0.3874, 0.7095, 0.3627, 0.7464, 0.3874, 0.7311, 0.3843, 0.7095, 0.3627, 0.7311, 0.3843, 0.7181, 0.3756, 0.7095, 0.3627, 0.7095, 0.3627, 0.7064, 0.3556, 0.7864, 0.3556, 0.7064, 0.3556, 0.7064, 0.03261, 0.7864, 0.03261, 0.9999, 0.2929, 0.0001, 0.7071, 0.7071, 0.9999, 0.2929, 0.0001, 0.9999, 0.2929, 0.7071, 9.998e-05, 0.9999, 0.2929, 0.7071, 0.9999, 0.9999, 0.7071, 0.7071, 0.9999, 0.0001, 0.7071, 0.2929, 0.9999, 0.0001, 0.7071, 0.2929, 0.0001, 9.998e-05, 0.2929, 0.2929, 0.0001, 0.0001, 0.7071, 0.9999, 0.2929, 0.07117, 0.9239, 0.02356, 0.9239, 0.02356, -0.9805, 0.07117, -0.9805, 0.07117, 0.9239, 0.02356, 0.9239, 0.02356, -0.9805, 0.07117, -0.9805, 0.9282, 0.9239, 0.9282, -0.9805, 0.9758, -0.9805, 0.9758, 0.9239, 0.9282, 0.9239, 0.9282, -0.9805, 0.9758, -0.9805, 0.9758, 0.9239, 0.07117, 0.9239, 0.07117, -0.9805, 0.9282, -0.9805, 0.9282, 0.9239, 0.07117, 0.9715, 0.07117, 0.9239, 0.9282, 0.9239, 0.9282, 0.9715, 0.07117, -0.9805, 0.07117, -1.028, 0.9282, -1.028, 0.9282, -0.9805, 1.833, -0.9805, 1.833, 0.9239, 0.9758, 0.9239, 0.9758, -0.9805, 0.07117, 0.9239, 0.07117, -0.9805, 0.9282, -0.9805, 0.9282, 0.9239, 0.07117, -0.9805, 0.07117, -1.028, 0.9282, -1.028, 0.9282, -0.9805, 1.833, -0.9805, 1.833, 0.9239, 0.9758, 0.9239, 0.9758, -0.9805, 0.07117, 0.9715, 0.07117, 0.9239, 0.9282, 0.9239, 0.9282, 0.9715])
me_cube_001.materials.append(mat_material)
me_cube_001.materials.append(mat_material_001)
me_cube_001.materials.append(mat_material_002)
me_cube_001.materials.append(mat_material_003)
me_cube_001.materials.append(mat_material_004)
me_cube_001.use_remesh_preserve_volume = False
me_cube_001.use_remesh_preserve_attributes = False
me_cube_001.use_mirror_vertex_groups = False
me_cube_001.update()

# ---- objects
ob_light = bpy.data.objects.new('Light', light_light)
ob_camera = bpy.data.objects.new('Camera', cam_camera)
ob_cube_001 = bpy.data.objects.new('Cube.001', me_cube_001)

# ---- transforms, parenting, visibility, modifiers, constraints
ob_light.location = (4.076, 1.005, 5.904)
ob_light.rotation_euler = (0.6503, 0.05522, 1.866)
ob_light.lock_rotations_4d = False
ob_light.empty_display_type = 'ARROWS'
ob_light.color = (0.0, 0.0, 0.0, 0.0)
ob_light.lineart.crease_threshold = 0.0
ob_camera.location = (7.359, -6.926, 4.958)
ob_camera.rotation_euler = (1.109, 0.0, 0.8149)
ob_camera.lock_rotations_4d = False
ob_camera.empty_display_type = 'ARROWS'
ob_camera.color = (0.0, 0.0, 0.0, 0.0)
ob_camera.display_type = 'WIRE'
ob_camera.lineart.crease_threshold = 0.0
ob_cube_001.location = (0.0, 0.0, 0.0)
ob_cube_001.lock_rotations_4d = False
ob_cube_001.empty_display_type = 'ARROWS'
ob_cube_001.lineart.crease_threshold = 0.0

# ---- collection membership
col_collection.objects.link(ob_light)
col_collection.objects.link(ob_camera)
col_collection.objects.link(ob_cube_001)

# ---- scene / render settings (as saved in the file)
scene.camera = ob_camera
scene.frame_start = 1; scene.frame_end = 250; scene.frame_set(1)
scene.render.engine = 'BLENDER_EEVEE_NEXT'
scene.cycles.sampling_pattern = 'TABULATED_SOBOL'
scene.cycles.use_light_tree = False
scene.view_settings.view_transform = 'Standard'
bpy.context.view_layer.update()
